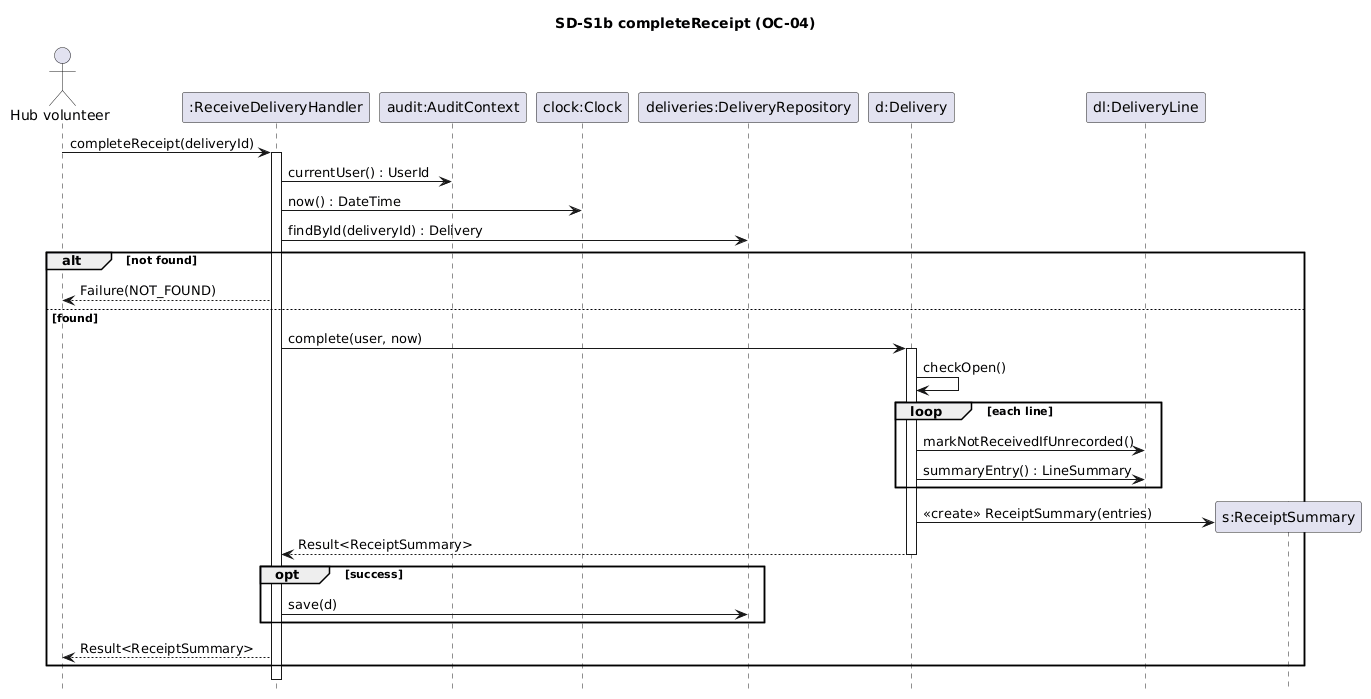

The diagram above was rendered by PlantUML. Its source (embedded in the PNG):
@startuml
' Object-interaction sequence diagram for OC-04 completeReceipt (UC-02 steps 9-10)
hide footbox
skinparam shadowing false
skinparam sequenceMessageAlign left

title SD-S1b completeReceipt (OC-04)

actor "Hub volunteer" as V
participant ":ReceiveDeliveryHandler" as H
participant "audit:AuditContext" as A
participant "clock:Clock" as C
participant "deliveries:DeliveryRepository" as DR
participant "d:Delivery" as D
participant "dl:DeliveryLine" as DL

V -> H : completeReceipt(deliveryId)
activate H
H -> A : currentUser() : UserId
H -> C : now() : DateTime
H -> DR : findById(deliveryId) : Delivery
alt not found
  H --> V : Failure(NOT_FOUND)
else found
  H -> D : complete(user, now)
  activate D
  D -> D : checkOpen()
  ' Lines that never arrived are marked so the summary can report them (extension 3b)
  loop each line
    D -> DL : markNotReceivedIfUnrecorded()
    D -> DL : summaryEntry() : LineSummary
  end
  create "s:ReceiptSummary" as S
  D -> S : <<create>> ReceiptSummary(entries)
  D --> H : Result<ReceiptSummary>
  deactivate D
  opt success
    H -> DR : save(d)
  end
  H --> V : Result<ReceiptSummary>
end
deactivate H
@enduml